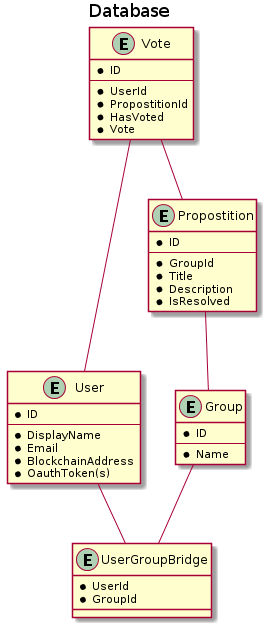

The diagram above was rendered by PlantUML. Its source (embedded in the PNG):
@startuml database

title Database

entity User {
    * ID
    ---
    * DisplayName
    * Email
    * BlockchainAddress
    * OauthToken(s)
}

entity Group {
    * ID
    ---
    * Name
}

entity UserGroupBridge {
    * UserId
    * GroupId
}

entity Propostition {
    * ID
    ---
    * GroupId
    * Title
    * Description
    * IsResolved
}

entity Vote {
    * ID
    ---
    * UserId
    * PropostitionId
    * HasVoted
    * Vote
}

User -- UserGroupBridge
Group -- UserGroupBridge
Propostition -- Group
Vote -- User
Vote -- Propostition

@enduml